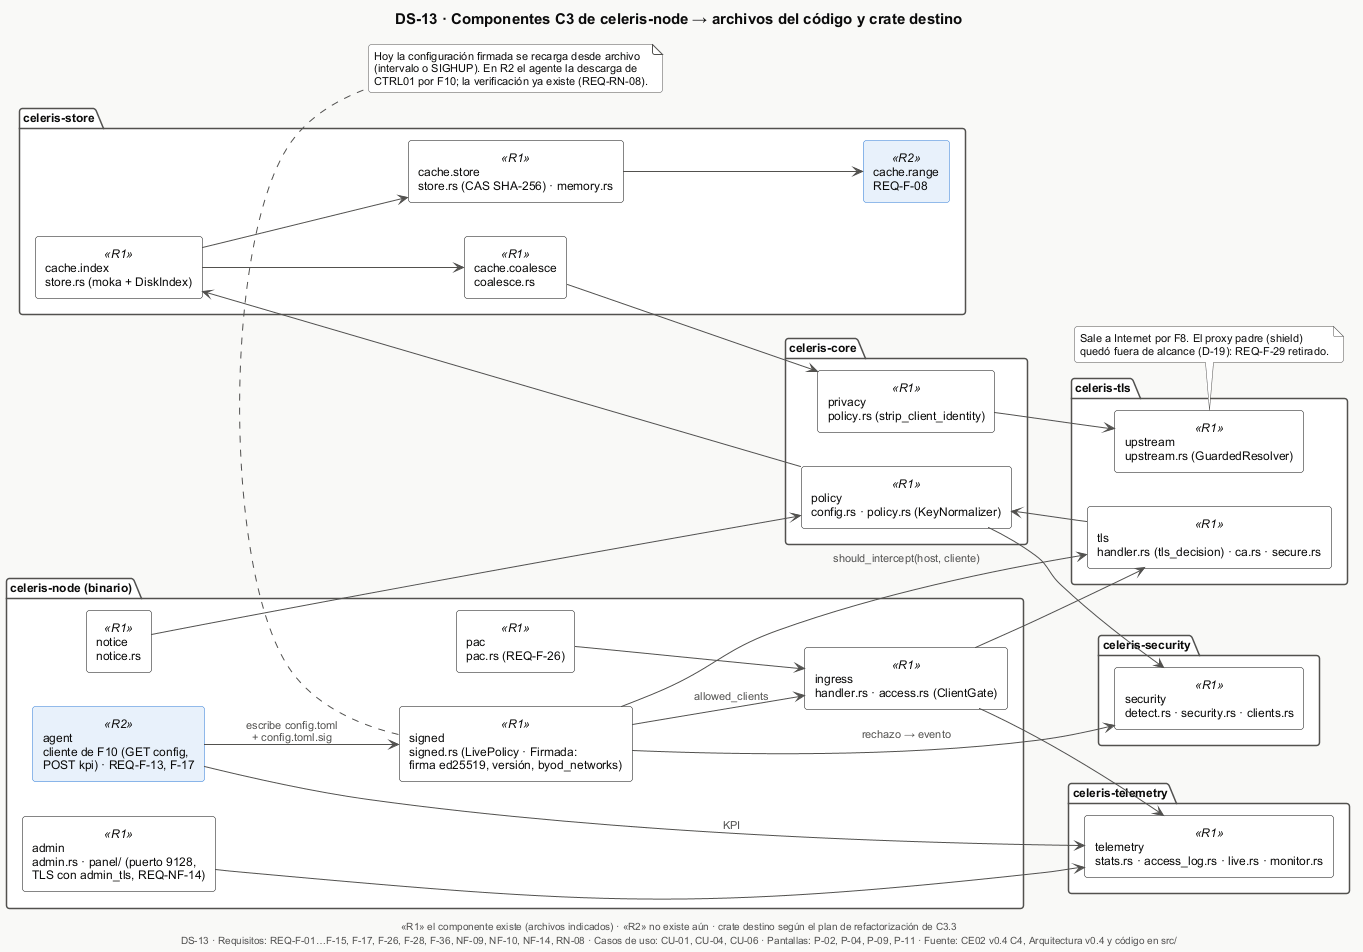

The diagram above was rendered by PlantUML. Its source (embedded in the PNG):
@startuml DS-13-componentes-codigo
!include _estilo.iuml
title DS-13 · Componentes C3 de celeris-node → archivos del código y crate destino
caption «R1» el componente existe (archivos indicados) · «R2» no existe aún · crate destino según el plan de refactorización de C3.3
skinparam componentStyle rectangle
skinparam component {
  BackgroundColor #FFFFFF
  BorderColor $INK
  BackgroundColor<<R2>> $R2FILL
  BorderColor<<R2>> $ACCENT
}
left to right direction

package "celeris-node (binario)" {
  [ingress\nhandler.rs · access.rs (ClientGate)] as ING <<R1>>
  [admin\nadmin.rs · panel/ (puerto 9128,\nTLS con admin_tls, REQ-NF-14)] as ADM <<R1>>
  [notice\nnotice.rs] as NOT <<R1>>
  [pac\npac.rs (REQ-F-26)] as PAC <<R1>>
  [signed\nsigned.rs (LivePolicy · Firmada:\nfirma ed25519, versión, byod_networks)] as SIG <<R1>>
  [agent\ncliente de F10 (GET config,\nPOST kpi) · REQ-F-13, F-17] as AG <<R2>>
}
package "celeris-tls" {
  [tls\nhandler.rs (tls_decision) · ca.rs · secure.rs] as TLS <<R1>>
  [upstream\nupstream.rs (GuardedResolver)] as UP <<R1>>
}
package "celeris-core" {
  [policy\nconfig.rs · policy.rs (KeyNormalizer)] as POL <<R1>>
  [privacy\npolicy.rs (strip_client_identity)] as PRV <<R1>>
}
package "celeris-store" {
  [cache.index\nstore.rs (moka + DiskIndex)] as IDX <<R1>>
  [cache.coalesce\ncoalesce.rs] as COA <<R1>>
  [cache.store\nstore.rs (CAS SHA-256) · memory.rs] as ST <<R1>>
  [cache.range\nREQ-F-08] as RG <<R2>>
}
package "celeris-security" {
  [security\ndetect.rs · security.rs · clients.rs] as SEC <<R1>>
}
package "celeris-telemetry" {
  [telemetry\nstats.rs · access_log.rs · live.rs · monitor.rs] as TEL <<R1>>
}

ING --> TLS
TLS --> POL
POL --> IDX
IDX --> COA
COA --> PRV
PRV --> UP
IDX --> ST
ST --> RG
POL --> SEC
ING --> TEL
ADM --> TEL
NOT --> POL
AG --> SIG : escribe config.toml\n+ config.toml.sig
SIG --> TLS : should_intercept(host, cliente)
SIG --> ING : allowed_clients
SIG --> SEC : rechazo → evento
AG --> TEL : KPI
PAC --> ING

note bottom of SIG
  Hoy la configuración firmada se recarga desde archivo
  (intervalo o SIGHUP). En R2 el agente la descarga de
  CTRL01 por F10; la verificación ya existe (REQ-RN-08).
end note

note bottom of UP
  Sale a Internet por F8. El proxy padre (shield)
  quedó fuera de alcance (D-19): REQ-F-29 retirado.
end note

$pie("DS-13", "REQ-F-01…F-15, F-17, F-26, F-28, F-36, NF-09, NF-10, NF-14, RN-08", "CU-01, CU-04, CU-06", "P-02, P-04, P-09, P-11")
@enduml